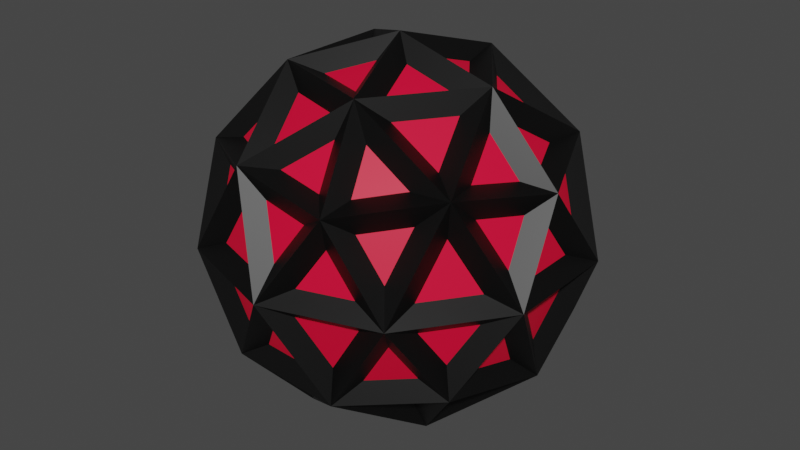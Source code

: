 # Source: probeModel.blend  (saved by Blender 3.0.42; exported with 4.5.12 LTS)
import bpy
from mathutils import Matrix  # noqa: F401  (used for matrix-valued properties, if any)

bpy.ops.wm.read_factory_settings(use_empty=True)
scene = bpy.context.scene
scene.name = 'Scene'

# ---- collections
col_collection = bpy.data.collections.new('Collection'); scene.collection.children.link(col_collection)

# ---- materials (node trees are filled in below, after node groups)
mat_material_001 = bpy.data.materials.new('Material.001')
mat_material_001.use_transparent_shadow = False
mat_material_002 = bpy.data.materials.new('Material.002')
mat_material_002.use_transparent_shadow = False

# ---- material node trees
mat_material_001.use_nodes = True; mat_material_001.node_tree.nodes.clear()
_N = mat_material_001.node_tree.nodes; _L = mat_material_001.node_tree.links
n0 = _N.new('ShaderNodeBsdfPrincipled'); n0.name = 'Principled BSDF'; n0.location = (10, 300)
n0.distribution = 'GGX'
n0.subsurface_method = 'RANDOM_WALK_SKIN'
n0.inputs[0].default_value = (0.8, 0.0009543, 0.0364, 1.0)
n0.inputs[3].default_value = 1.45
n0.inputs[27].default_value = (0.0, 0.0, 0.0, 1.0)
n0.inputs[28].default_value = 1.0
n1 = _N.new('ShaderNodeOutputMaterial'); n1.name = 'Material Output'; n1.location = (300, 300)
_L.new(n0.outputs[0], n1.inputs[0])
n1.is_active_output = True
mat_material_002.use_nodes = True; mat_material_002.node_tree.nodes.clear()
_N = mat_material_002.node_tree.nodes; _L = mat_material_002.node_tree.links
n0 = _N.new('ShaderNodeBsdfPrincipled'); n0.name = 'Principled BSDF'; n0.location = (10, 300)
n0.distribution = 'GGX'
n0.subsurface_method = 'RANDOM_WALK_SKIN'
n0.inputs[0].default_value = (0.0, 0.0, 0.0, 1.0)
n0.inputs[3].default_value = 1.45
n0.inputs[27].default_value = (0.0, 0.0, 0.0, 1.0)
n0.inputs[28].default_value = 1.0
n1 = _N.new('ShaderNodeOutputMaterial'); n1.name = 'Material Output'; n1.location = (300, 300)
_L.new(n0.outputs[0], n1.inputs[0])
n1.is_active_output = True

# ---- world
world_world = bpy.data.worlds.new('World'); scene.world = world_world
world_world.use_nodes = True; world_world.node_tree.nodes.clear()
_N = world_world.node_tree.nodes; _L = world_world.node_tree.links
n0 = _N.new('ShaderNodeOutputWorld'); n0.name = 'World Output'; n0.location = (300, 300)
n1 = _N.new('ShaderNodeBackground'); n1.name = 'Background'; n1.location = (10, 300)
n1.inputs[0].default_value = (0.05088, 0.05088, 0.05088, 1.0)
_L.new(n1.outputs[0], n0.inputs[0])
n0.is_active_output = True
world_world.color = (0.05088, 0.05088, 0.05088)
world_world.use_sun_shadow = False
world_world.sun_shadow_jitter_overblur = 0.0

# ---- meshes
me_icosphere = bpy.data.meshes.new('Icosphere')
me_icosphere.from_pydata([(0.0, 0.0, -1.0), (0.7236, -0.5257, -0.4472), (-0.2764, -0.8506, -0.4472), (-0.8944, 0.0, -0.4472), (-0.2764, 0.8506, -0.4472), (0.7236, 0.5257, -0.4472), (0.2764, -0.8506, 0.4472), (-0.7236, -0.5257, 0.4472), (-0.7236, 0.5257, 0.4472), (0.2764, 0.8506, 0.4472), (0.8944, 0.0, 0.4472), (0.0, 0.0, 1.0), (-0.1625, -0.5, -0.8507), (0.4253, -0.309, -0.8507), (0.2629, -0.809, -0.5257), (0.8506, 0.0, -0.5257), (0.4253, 0.309, -0.8507), (-0.5257, 0.0, -0.8507), (-0.6882, -0.5, -0.5257), (-0.1625, 0.5, -0.8507), (-0.6882, 0.5, -0.5257), (0.2629, 0.809, -0.5257), (0.9511, -0.309, 0.0), (0.9511, 0.309, 0.0), (0.0, -1.0, 0.0), (0.5878, -0.809, 0.0), (-0.9511, -0.309, 0.0), (-0.5878, -0.809, 0.0), (-0.5878, 0.809, 0.0), (-0.9511, 0.309, 0.0), (0.5878, 0.809, 0.0), (0.0, 1.0, 0.0), (0.6882, -0.5, 0.5257), (-0.2629, -0.809, 0.5257), (-0.8506, 0.0, 0.5257), (-0.2629, 0.809, 0.5257), (0.6882, 0.5, 0.5257), (0.1625, -0.5, 0.8507), (0.5257, 0.0, 0.8507), (-0.4253, -0.309, 0.8507), (-0.4253, 0.309, 0.8507), (0.1625, 0.5, 0.8507)], [], [(0, 13, 12), (1, 13, 15), (0, 12, 17), (0, 17, 19), (0, 19, 16), (1, 15, 22), (2, 14, 24), (3, 18, 26), (4, 20, 28), (5, 21, 30), (1, 22, 25), (2, 24, 27), (3, 26, 29), (4, 28, 31), (5, 30, 23), (6, 32, 37), (7, 33, 39), (8, 34, 40), (9, 35, 41), (10, 36, 38), (38, 41, 11), (38, 36, 41), (36, 9, 41), (41, 40, 11), (41, 35, 40), (35, 8, 40), (40, 39, 11), (40, 34, 39), (34, 7, 39), (39, 37, 11), (39, 33, 37), (33, 6, 37), (37, 38, 11), (37, 32, 38), (32, 10, 38), (23, 36, 10), (23, 30, 36), (30, 9, 36), (31, 35, 9), (31, 28, 35), (28, 8, 35), (29, 34, 8), (29, 26, 34), (26, 7, 34), (27, 33, 7), (27, 24, 33), (24, 6, 33), (25, 32, 6), (25, 22, 32), (22, 10, 32), (30, 31, 9), (30, 21, 31), (21, 4, 31), (28, 29, 8), (28, 20, 29), (20, 3, 29), (26, 27, 7), (26, 18, 27), (18, 2, 27), (24, 25, 6), (24, 14, 25), (14, 1, 25), (22, 23, 10), (22, 15, 23), (15, 5, 23), (16, 21, 5), (16, 19, 21), (19, 4, 21), (19, 20, 4), (19, 17, 20), (17, 3, 20), (17, 18, 3), (17, 12, 18), (12, 2, 18), (15, 16, 5), (15, 13, 16), (13, 0, 16), (12, 14, 2), (12, 13, 14), (13, 1, 14)])
_uv = me_icosphere.uv_layers.new(name='UVMap')
_uv.uv.foreach_set('vector', [0.1818, 0.0, 0.2273, 0.07873, 0.1364, 0.07873, 0.2727, 0.1575, 0.3182, 0.07873, 0.3636, 0.1575, 0.9091, 0.0, 0.9545, 0.07873, 0.8636, 0.07873, 0.7273, 0.0, 0.7727, 0.07873, 0.6818, 0.07873, 0.5455, 0.0, 0.5909, 0.07873, 0.5, 0.07873, 0.2727, 0.1575, 0.3636, 0.1575, 0.3182, 0.2362, 0.09091, 0.1575, 0.1818, 0.1575, 0.1364, 0.2362, 0.8182, 0.1575, 0.9091, 0.1575, 0.8636, 0.2362, 0.6364, 0.1575, 0.7273, 0.1575, 0.6818, 0.2362, 0.4545, 0.1575, 0.5455, 0.1575, 0.5, 0.2362, 0.2727, 0.1575, 0.3182, 0.2362, 0.2273, 0.2362, 0.09091, 0.1575, 0.1364, 0.2362, 0.04546, 0.2362, 0.8182, 0.1575, 0.8636, 0.2362, 0.7727, 0.2362, 0.6364, 0.1575, 0.6818, 0.2362, 0.5909, 0.2362, 0.4545, 0.1575, 0.5, 0.2362, 0.4091, 0.2362, 0.1818, 0.3149, 0.2727, 0.3149, 0.2273, 0.3937, 0.0, 0.3149, 0.09091, 0.3149, 0.04546, 0.3937, 0.7273, 0.3149, 0.8182, 0.3149, 0.7727, 0.3937, 0.5455, 0.3149, 0.6364, 0.3149, 0.5909, 0.3937, 0.3636, 0.3149, 0.4545, 0.3149, 0.4091, 0.3937, 0.4091, 0.3937, 0.5, 0.3937, 0.4545, 0.4724, 0.4091, 0.3937, 0.4545, 0.3149, 0.5, 0.3937, 0.4545, 0.3149, 0.5455, 0.3149, 0.5, 0.3937, 0.5909, 0.3937, 0.6818, 0.3937, 0.6364, 0.4724, 0.5909, 0.3937, 0.6364, 0.3149, 0.6818, 0.3937, 0.6364, 0.3149, 0.7273, 0.3149, 0.6818, 0.3937, 0.7727, 0.3937, 0.8636, 0.3937, 0.8182, 0.4724, 0.7727, 0.3937, 0.8182, 0.3149, 0.8636, 0.3937, 0.8182, 0.3149, 0.9091, 0.3149, 0.8636, 0.3937, 0.04546, 0.3937, 0.1364, 0.3937, 0.09091, 0.4724, 0.04546, 0.3937, 0.09091, 0.3149, 0.1364, 0.3937, 0.09091, 0.3149, 0.1818, 0.3149, 0.1364, 0.3937, 0.2273, 0.3937, 0.3182, 0.3937, 0.2727, 0.4724, 0.2273, 0.3937, 0.2727, 0.3149, 0.3182, 0.3937, 0.2727, 0.3149, 0.3636, 0.3149, 0.3182, 0.3937, 0.4091, 0.2362, 0.4545, 0.3149, 0.3636, 0.3149, 0.4091, 0.2362, 0.5, 0.2362, 0.4545, 0.3149, 0.5, 0.2362, 0.5455, 0.3149, 0.4545, 0.3149, 0.5909, 0.2362, 0.6364, 0.3149, 0.5455, 0.3149, 0.5909, 0.2362, 0.6818, 0.2362, 0.6364, 0.3149, 0.6818, 0.2362, 0.7273, 0.3149, 0.6364, 0.3149, 0.7727, 0.2362, 0.8182, 0.3149, 0.7273, 0.3149, 0.7727, 0.2362, 0.8636, 0.2362, 0.8182, 0.3149, 0.8636, 0.2362, 0.9091, 0.3149, 0.8182, 0.3149, 0.04546, 0.2362, 0.09091, 0.3149, 0.0, 0.3149, 0.04546, 0.2362, 0.1364, 0.2362, 0.09091, 0.3149, 0.1364, 0.2362, 0.1818, 0.3149, 0.09091, 0.3149, 0.2273, 0.2362, 0.2727, 0.3149, 0.1818, 0.3149, 0.2273, 0.2362, 0.3182, 0.2362, 0.2727, 0.3149, 0.3182, 0.2362, 0.3636, 0.3149, 0.2727, 0.3149, 0.5, 0.2362, 0.5909, 0.2362, 0.5455, 0.3149, 0.5, 0.2362, 0.5455, 0.1575, 0.5909, 0.2362, 0.5455, 0.1575, 0.6364, 0.1575, 0.5909, 0.2362, 0.6818, 0.2362, 0.7727, 0.2362, 0.7273, 0.3149, 0.6818, 0.2362, 0.7273, 0.1575, 0.7727, 0.2362, 0.7273, 0.1575, 0.8182, 0.1575, 0.7727, 0.2362, 0.8636, 0.2362, 0.9545, 0.2362, 0.9091, 0.3149, 0.8636, 0.2362, 0.9091, 0.1575, 0.9545, 0.2362, 0.9091, 0.1575, 1.0, 0.1575, 0.9545, 0.2362, 0.1364, 0.2362, 0.2273, 0.2362, 0.1818, 0.3149, 0.1364, 0.2362, 0.1818, 0.1575, 0.2273, 0.2362, 0.1818, 0.1575, 0.2727, 0.1575, 0.2273, 0.2362, 0.3182, 0.2362, 0.4091, 0.2362, 0.3636, 0.3149, 0.3182, 0.2362, 0.3636, 0.1575, 0.4091, 0.2362, 0.3636, 0.1575, 0.4545, 0.1575, 0.4091, 0.2362, 0.5, 0.07873, 0.5455, 0.1575, 0.4545, 0.1575, 0.5, 0.07873, 0.5909, 0.07873, 0.5455, 0.1575, 0.5909, 0.07873, 0.6364, 0.1575, 0.5455, 0.1575, 0.6818, 0.07873, 0.7273, 0.1575, 0.6364, 0.1575, 0.6818, 0.07873, 0.7727, 0.07873, 0.7273, 0.1575, 0.7727, 0.07873, 0.8182, 0.1575, 0.7273, 0.1575, 0.8636, 0.07873, 0.9091, 0.1575, 0.8182, 0.1575, 0.8636, 0.07873, 0.9545, 0.07873, 0.9091, 0.1575, 0.9545, 0.07873, 1.0, 0.1575, 0.9091, 0.1575, 0.3636, 0.1575, 0.4091, 0.07873, 0.4545, 0.1575, 0.3636, 0.1575, 0.3182, 0.07873, 0.4091, 0.07873, 0.3182, 0.07873, 0.3636, 0.0, 0.4091, 0.07873, 0.1364, 0.07873, 0.1818, 0.1575, 0.09091, 0.1575, 0.1364, 0.07873, 0.2273, 0.07873, 0.1818, 0.1575, 0.2273, 0.07873, 0.2727, 0.1575, 0.1818, 0.1575])
me_icosphere.materials.append(mat_material_001)
me_icosphere.materials.append(mat_material_002)
me_icosphere.use_remesh_fix_poles = True
me_icosphere.use_remesh_preserve_attributes = False
me_icosphere.update()

# ---- objects
ob_icosphere = bpy.data.objects.new('Icosphere', me_icosphere)

# ---- transforms, parenting, visibility, modifiers, constraints
ob_icosphere.location = (0.0, 0.0, 0.0)
_m = ob_icosphere.modifiers.new('Wireframe', 'WIREFRAME')
_m.thickness = 0.165
_m.use_replace = False
_m.material_offset = 1

# ---- collection membership
col_collection.objects.link(ob_icosphere)

# ---- scene / render settings (as saved in the file)
scene.frame_start = 1; scene.frame_end = 250; scene.frame_set(1)
scene.render.engine = 'BLENDER_EEVEE_NEXT'
scene.cycles.sampling_pattern = 'TABULATED_SOBOL'
scene.cycles.use_light_tree = False
scene.view_settings.view_transform = 'Filmic'
bpy.context.view_layer.update()

# ---- added for rendering (the .blend has no active camera and no usable light): camera, sun
cam_auto = bpy.data.cameras.new('AutoCamera')
cam_auto.lens = 50.0
cam_auto.sensor_width = 36.0
cam_auto.clip_end = 1000.0
ob_auto_camera = bpy.data.objects.new('AutoCamera', cam_auto)
scene.collection.objects.link(ob_auto_camera)
ob_auto_camera.location = (3.41383, -4.09659, 2.73106)
ob_auto_camera.rotation_euler = (1.09748, -7.21219e-08, 0.694738)
scene.camera = ob_auto_camera
light_auto_sun = bpy.data.lights.new('AutoSun', 'SUN')
light_auto_sun.energy = 3.0
light_auto_sun.angle = 0.0523599
ob_auto_sun = bpy.data.objects.new('AutoSun', light_auto_sun)
scene.collection.objects.link(ob_auto_sun)
ob_auto_sun.rotation_euler = (0.872665, 0.174533, 0.523599)
bpy.context.view_layer.update()
